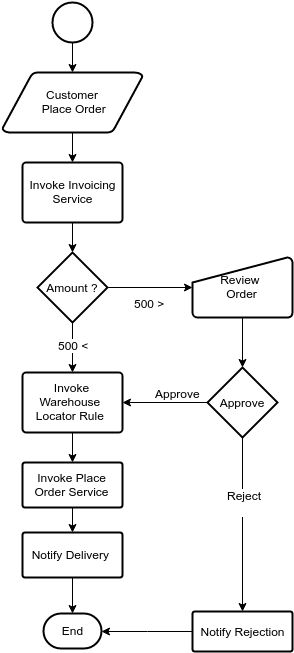

The diagram above was exported from draw.io. Its source (the exported page's mxGraphModel, read from the mxfile embedded in the PNG):
<mxGraphModel dx="1515" dy="844" grid="1" gridSize="10" guides="1" tooltips="1" connect="1" arrows="1" fold="1" page="1" pageScale="1" pageWidth="826" pageHeight="1169" background="#ffffff" math="0" shadow="0">
  <root>
    <mxCell id="0" />
    <mxCell id="1" parent="0" />
    <mxCell id="2" style="edgeStyle=orthogonalEdgeStyle;rounded=0;html=1;jettySize=auto;orthogonalLoop=1;" edge="1" source="3" target="5" parent="1">
      <mxGeometry x="185" y="80" as="geometry" />
    </mxCell>
    <mxCell id="3" value="" style="strokeWidth=2;html=1;shape=mxgraph.flowchart.start_2;whiteSpace=wrap;" vertex="1" parent="1">
      <mxGeometry x="165" y="40" width="40" height="40" as="geometry" />
    </mxCell>
    <mxCell id="4" style="edgeStyle=orthogonalEdgeStyle;rounded=0;html=1;jettySize=auto;orthogonalLoop=1;" edge="1" source="5" target="19" parent="1">
      <mxGeometry x="185" y="170" as="geometry" />
    </mxCell>
    <mxCell id="5" value="Customer&lt;div&gt;&amp;nbsp;Place Order&lt;/div&gt;" style="strokeWidth=2;html=1;shape=mxgraph.flowchart.data;whiteSpace=wrap;" vertex="1" parent="1">
      <mxGeometry x="115" y="110" width="140" height="60" as="geometry" />
    </mxCell>
    <mxCell id="6" style="edgeStyle=orthogonalEdgeStyle;rounded=0;html=1;entryX=0.5;entryY=0;entryPerimeter=0;jettySize=auto;orthogonalLoop=1;" edge="1" source="12" target="15" parent="1">
      <mxGeometry x="185" y="360" as="geometry" />
    </mxCell>
    <mxCell id="7" value="500 &amp;lt;" style="text;html=1;resizable=0;points=[];align=center;verticalAlign=middle;labelBackgroundColor=#ffffff;" vertex="1" connectable="0" parent="6">
      <mxGeometry x="-0.544" y="-2" relative="1" as="geometry">
        <mxPoint x="2" y="11" as="offset" />
      </mxGeometry>
    </mxCell>
    <mxCell id="8" value="500 &amp;lt;" style="text;html=1;resizable=0;points=[];align=center;verticalAlign=middle;labelBackgroundColor=#ffffff;" vertex="1" connectable="0" parent="1">
      <mxGeometry x="185" y="382" as="geometry">
        <mxPoint x="2" y="11" as="offset" />
      </mxGeometry>
    </mxCell>
    <mxCell id="9" style="edgeStyle=orthogonalEdgeStyle;rounded=0;html=1;jettySize=auto;orthogonalLoop=1;" edge="1" source="12" target="21" parent="1">
      <mxGeometry x="220" y="325" as="geometry" />
    </mxCell>
    <mxCell id="10" value="500 &amp;gt;" style="text;html=1;resizable=0;points=[];align=center;verticalAlign=middle;labelBackgroundColor=#ffffff;" vertex="1" connectable="0" parent="9">
      <mxGeometry x="-0.0971" y="-5" relative="1" as="geometry">
        <mxPoint x="3" y="10" as="offset" />
      </mxGeometry>
    </mxCell>
    <mxCell id="11" value="500 &amp;gt;" style="text;html=1;resizable=0;points=[];align=center;verticalAlign=middle;labelBackgroundColor=#ffffff;" vertex="1" connectable="0" parent="1">
      <mxGeometry x="261" y="340" as="geometry">
        <mxPoint x="3" y="10" as="offset" />
      </mxGeometry>
    </mxCell>
    <mxCell id="12" value="Amount ?" style="strokeWidth=2;html=1;shape=mxgraph.flowchart.decision;whiteSpace=wrap;" vertex="1" parent="1">
      <mxGeometry x="150" y="290" width="70" height="70" as="geometry" />
    </mxCell>
    <mxCell id="13" value="End" style="strokeWidth=2;html=1;shape=mxgraph.flowchart.terminator;whiteSpace=wrap;" vertex="1" parent="1">
      <mxGeometry x="156" y="651" width="58" height="35" as="geometry" />
    </mxCell>
    <mxCell id="14" style="edgeStyle=orthogonalEdgeStyle;rounded=0;html=1;entryX=0.5;entryY=0;entryPerimeter=0;jettySize=auto;orthogonalLoop=1;" edge="1" source="15" target="17" parent="1">
      <mxGeometry x="185" y="470" as="geometry" />
    </mxCell>
    <mxCell id="15" value="&lt;span&gt;Invoke Warehouse&amp;nbsp;&lt;/span&gt;&lt;div&gt;&lt;span&gt;Locator Rule&amp;nbsp;&lt;/span&gt;&lt;/div&gt;" style="strokeWidth=2;html=1;shape=mxgraph.flowchart.process;whiteSpace=wrap;" vertex="1" parent="1">
      <mxGeometry x="135" y="410" width="100" height="60" as="geometry" />
    </mxCell>
    <mxCell id="16" style="edgeStyle=orthogonalEdgeStyle;rounded=0;html=1;jettySize=auto;orthogonalLoop=1;" edge="1" source="17" target="32" parent="1">
      <mxGeometry x="185" y="545" as="geometry" />
    </mxCell>
    <mxCell id="17" value="&lt;span&gt;Invoke Place Order Service&lt;/span&gt;&lt;br&gt;" style="strokeWidth=2;html=1;shape=mxgraph.flowchart.process;whiteSpace=wrap;" vertex="1" parent="1">
      <mxGeometry x="135" y="500" width="100" height="45" as="geometry" />
    </mxCell>
    <mxCell id="18" style="edgeStyle=orthogonalEdgeStyle;rounded=0;html=1;jettySize=auto;orthogonalLoop=1;" edge="1" source="19" target="12" parent="1">
      <mxGeometry x="185" y="260" as="geometry" />
    </mxCell>
    <mxCell id="19" value="&lt;span&gt;Invoke Invoicing&lt;/span&gt;&lt;br&gt;&lt;div&gt;&lt;span&gt;Service&lt;/span&gt;&lt;/div&gt;" style="strokeWidth=2;html=1;shape=mxgraph.flowchart.process;whiteSpace=wrap;" vertex="1" parent="1">
      <mxGeometry x="135" y="200" width="100" height="60" as="geometry" />
    </mxCell>
    <mxCell id="20" style="edgeStyle=orthogonalEdgeStyle;rounded=0;html=1;entryX=0.5;entryY=0;entryPerimeter=0;jettySize=auto;orthogonalLoop=1;" edge="1" source="21" target="28" parent="1">
      <mxGeometry x="355" y="355" as="geometry" />
    </mxCell>
    <mxCell id="21" value="Review&amp;nbsp;&lt;div&gt;Order&lt;/div&gt;" style="strokeWidth=2;html=1;shape=mxgraph.flowchart.manual_input;whiteSpace=wrap;" vertex="1" parent="1">
      <mxGeometry x="305" y="295" width="100" height="60" as="geometry" />
    </mxCell>
    <mxCell id="22" style="edgeStyle=orthogonalEdgeStyle;rounded=0;html=1;jettySize=auto;orthogonalLoop=1;" edge="1" source="28" target="15" parent="1">
      <mxGeometry x="235" y="440" as="geometry" />
    </mxCell>
    <mxCell id="23" value="Approve" style="text;html=1;resizable=0;points=[];align=center;verticalAlign=middle;labelBackgroundColor=#ffffff;" vertex="1" connectable="0" parent="22">
      <mxGeometry x="0.0447" y="-4" relative="1" as="geometry">
        <mxPoint x="14" y="-6" as="offset" />
      </mxGeometry>
    </mxCell>
    <mxCell id="24" value="Approve" style="text;html=1;resizable=0;points=[];align=center;verticalAlign=middle;labelBackgroundColor=#ffffff;" vertex="1" connectable="0" parent="1">
      <mxGeometry x="290" y="430" as="geometry">
        <mxPoint x="14" y="-6" as="offset" />
      </mxGeometry>
    </mxCell>
    <mxCell id="25" style="edgeStyle=orthogonalEdgeStyle;rounded=0;html=1;jettySize=auto;orthogonalLoop=1;" edge="1" source="28" target="30" parent="1">
      <mxGeometry x="355" y="475" as="geometry" />
    </mxCell>
    <mxCell id="26" value="Reject&lt;div&gt;&lt;br&gt;&lt;/div&gt;" style="text;html=1;resizable=0;points=[];align=center;verticalAlign=middle;labelBackgroundColor=#ffffff;" vertex="1" connectable="0" parent="25">
      <mxGeometry x="-0.2514" y="1" relative="1" as="geometry">
        <mxPoint as="offset" />
      </mxGeometry>
    </mxCell>
    <mxCell id="27" value="Reject&lt;div&gt;&lt;br&gt;&lt;/div&gt;" style="text;html=1;resizable=0;points=[];align=center;verticalAlign=middle;labelBackgroundColor=#ffffff;" vertex="1" connectable="0" parent="1">
      <mxGeometry x="356" y="540" as="geometry">
        <mxPoint as="offset" />
      </mxGeometry>
    </mxCell>
    <mxCell id="28" value="Approve" style="strokeWidth=2;html=1;shape=mxgraph.flowchart.decision;whiteSpace=wrap;" vertex="1" parent="1">
      <mxGeometry x="320" y="405" width="70" height="70" as="geometry" />
    </mxCell>
    <mxCell id="29" style="edgeStyle=orthogonalEdgeStyle;rounded=0;html=1;jettySize=auto;orthogonalLoop=1;" edge="1" source="30" target="13" parent="1">
      <mxGeometry x="214" y="669" as="geometry" />
    </mxCell>
    <mxCell id="30" value="&lt;span&gt;Notify Rejection&lt;/span&gt;" style="strokeWidth=2;html=1;shape=mxgraph.flowchart.process;whiteSpace=wrap;" vertex="1" parent="1">
      <mxGeometry x="305" y="649" width="100" height="40" as="geometry" />
    </mxCell>
    <mxCell id="31" style="edgeStyle=orthogonalEdgeStyle;rounded=0;html=1;entryX=0.5;entryY=0;entryPerimeter=0;jettySize=auto;orthogonalLoop=1;" edge="1" source="32" target="13" parent="1">
      <mxGeometry x="185" y="615" as="geometry" />
    </mxCell>
    <mxCell id="32" value="&lt;span&gt;Notify&amp;nbsp;Delivery&lt;/span&gt;&lt;span style=&quot;line-height: 1.2&quot;&gt;&amp;nbsp;&lt;/span&gt;" style="strokeWidth=2;html=1;shape=mxgraph.flowchart.process;whiteSpace=wrap;" vertex="1" parent="1">
      <mxGeometry x="135" y="570" width="100" height="45" as="geometry" />
    </mxCell>
  </root>
</mxGraphModel>